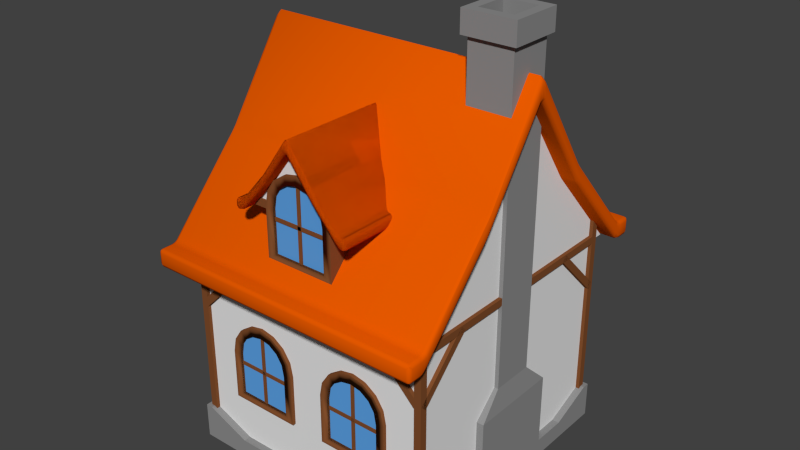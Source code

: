 # Source: cottage.blend  (saved by Blender 2.76.0; exported with 4.5.12 LTS)
import bpy
from mathutils import Matrix  # noqa: F401  (used for matrix-valued properties, if any)

bpy.ops.wm.read_factory_settings(use_empty=True)
scene = bpy.context.scene
scene.name = 'Scene'

# ---- collections
col_collection_1 = bpy.data.collections.new('Collection 1'); scene.collection.children.link(col_collection_1)

# ---- materials (node trees are filled in below, after node groups)
mat_wood = bpy.data.materials.new('Wood')
mat_wood.alpha_threshold = 0.0
mat_wood.use_transparent_shadow = False
mat_wood.diffuse_color = (0.214, 0.07464, 0.02496, 1.0)
mat_wood.roughness = 0.5
mat_glass = bpy.data.materials.new('Glass')
mat_glass.alpha_threshold = 0.0
mat_glass.use_transparent_shadow = False
mat_glass.diffuse_color = (0.1098, 0.3684, 0.8, 1.0)
mat_glass.roughness = 0.5
mat_stone2 = bpy.data.materials.new('Stone2')
mat_stone2.alpha_threshold = 0.0
mat_stone2.use_transparent_shadow = False
mat_stone2.roughness = 0.5
mat_roof = bpy.data.materials.new('Roof')
mat_roof.alpha_threshold = 0.0
mat_roof.use_transparent_shadow = False
mat_roof.diffuse_color = (0.8, 0.1007, 0.0, 1.0)
mat_roof.roughness = 0.5
mat_roof.line_color = (0.0, 0.0, 0.0, 1.0)
mat_stone1 = bpy.data.materials.new('Stone1')
mat_stone1.alpha_threshold = 0.0
mat_stone1.use_transparent_shadow = False
mat_stone1.diffuse_color = (0.2668, 0.2668, 0.2668, 1.0)
mat_stone1.roughness = 0.5

# ---- node groups
ng_auto_smooth = bpy.data.node_groups.new('Auto Smooth', 'GeometryNodeTree')
_s = ng_auto_smooth.interface.new_socket(name='Geometry', in_out='OUTPUT', socket_type='NodeSocketGeometry')
_s = ng_auto_smooth.interface.new_socket(name='Geometry', in_out='INPUT', socket_type='NodeSocketGeometry')
_s = ng_auto_smooth.interface.new_socket(name='Angle', in_out='INPUT', socket_type='NodeSocketFloat')
_s.subtype = 'ANGLE'
_s.min_value = 0.0
_s.max_value = 3.142
ng_auto_smooth.is_modifier = True
_N = ng_auto_smooth.nodes; _L = ng_auto_smooth.links
n0 = _N.new('NodeGroupOutput'); n0.name = 'Group Output'; n0.location = (480, -100)
n1 = _N.new('NodeGroupInput'); n1.name = 'Group Input'; n1.location = (-420, -300)
n2 = _N.new('NodeGroupInput'); n2.name = 'Group Input.001'; n2.location = (-60, -100)
n3 = _N.new('GeometryNodeSetShadeSmooth'); n3.name = 'Set Shade Smooth'; n3.location = (120, -100)
n3.domain = 'EDGE'
n4 = _N.new('GeometryNodeSetShadeSmooth'); n4.name = 'Set Shade Smooth.001'; n4.location = (300, -100)
n5 = _N.new('GeometryNodeInputMeshEdgeAngle'); n5.name = 'Edge Angle'; n5.location = (-420, -220)
n6 = _N.new('GeometryNodeInputEdgeSmooth'); n6.name = 'Is Edge Smooth'; n6.location = (-60, -160)
n7 = _N.new('GeometryNodeInputShadeSmooth'); n7.name = 'Is Face Smooth'; n7.location = (-240, -340)
n8 = _N.new('FunctionNodeBooleanMath'); n8.name = 'Boolean Math'; n8.location = (-60, -220)
n9 = _N.new('FunctionNodeCompare'); n9.name = 'Compare'; n9.location = (-240, -180)
n9.operation = 'LESS_EQUAL'
_L.new(n5.outputs[0], n9.inputs[0])
_L.new(n4.outputs[0], n0.inputs[0])
_L.new(n1.outputs[1], n9.inputs[1])
_L.new(n9.outputs[0], n8.inputs[0])
_L.new(n7.outputs[0], n8.inputs[1])
_L.new(n2.outputs[0], n3.inputs[0])
_L.new(n6.outputs[0], n3.inputs[1])
_L.new(n3.outputs[0], n4.inputs[0])
_L.new(n8.outputs[0], n3.inputs[2])
n0.is_active_output = True

# ---- material node trees

# ---- world
world_world = bpy.data.worlds.new('World'); scene.world = world_world
world_world.color = (0.05088, 0.05088, 0.05088)
world_world.use_sun_shadow = False
world_world.sun_shadow_jitter_overblur = 0.0
world_world.cycles.sampling_method = 'MANUAL'
world_world.cycles.sample_map_resolution = 256

# ---- meshes
me_cube_020 = bpy.data.meshes.new('Cube.020')
me_cube_020.from_pydata([(-3.6, 1.5, 5.0), (-3.4, 1.5, 5.0), (-3.6, 1.5, 5.2), (-3.4, 1.5, 5.2), (-3.4, 0.9, 5.0), (-3.6, 0.9, 5.0), (-3.4, 0.9, 5.2), (-3.6, 0.9, 5.2)], [], [(0, 1, 4, 5), (5, 4, 6, 7), (3, 2, 7, 6), (1, 3, 6, 4), (2, 0, 5, 7), (0, 2, 3, 1)])
me_cube_020.materials.append(mat_wood)
me_cube_020.use_remesh_preserve_volume = False
me_cube_020.use_remesh_preserve_attributes = False
me_cube_020.use_mirror_vertex_groups = False
me_cube_020.update()
me_cylinder_001 = bpy.data.meshes.new('Cylinder.001')
me_cylinder_001.from_pydata([(1.0, -5.881e-08, -1.2), (1.0, -1.192e-07, 0.0), (0.9239, -0.3827, -1.2), (0.9239, -0.3827, 0.0), (0.7071, -0.7071, -1.2), (0.7071, -0.7071, 0.0), (0.3827, -0.9239, -1.2), (0.3827, -0.9239, 0.0), (1.51e-07, -1.0, -1.2), (1.51e-07, -1.0, 0.0), (-0.3827, -0.9239, -1.2), (-0.3827, -0.9239, 0.0), (-0.7071, -0.7071, -1.2), (-0.7071, -0.7071, 0.0), (-0.9239, -0.3827, -1.2), (-0.9239, -0.3827, 0.0), (-1.0, -3.175e-09, -1.2), (-1.0, -6.357e-08, 0.0), (-1.0, 1.4, 0.0), (-1.0, 1.4, -1.2), (1.0, 1.4, 0.0), (1.0, 1.4, -1.2), (0.7716, 0.0438, -1.2), (0.7716, 0.0438, -7.451e-09), (0.7114, -0.2832, -1.2), (0.7114, -0.2832, -7.451e-09), (0.5445, -0.533, -1.2), (0.5445, -0.533, -7.451e-09), (0.2947, -0.6999, -1.2), (0.2947, -0.6999, -7.451e-09), (1.627e-07, -0.7585, -1.2), (1.627e-07, -0.7585, -7.451e-09), (-0.2947, -0.6999, -1.2), (-0.2947, -0.6999, -7.451e-09), (-0.5445, -0.533, -1.2), (-0.5445, -0.533, -7.451e-09), (-0.7114, -0.2832, -1.2), (-0.7114, -0.2832, -7.451e-09), (-0.7716, 0.0438, -1.2), (-0.7716, 0.0438, -7.451e-09), (-0.77, 1.221, -7.451e-09), (-0.77, 1.221, -1.2), (0.77, 1.221, -7.451e-09), (0.77, 1.221, -1.2), (0.7716, 0.0438, -1.12), (0.7114, -0.2832, -1.12), (0.5445, -0.533, -1.12), (0.2947, -0.6999, -1.12), (1.584e-07, -0.7585, -1.12), (-0.2947, -0.6999, -1.12), (-0.5445, -0.533, -1.12), (-0.7114, -0.2832, -1.12), (-0.7716, 0.0438, -1.12), (0.77, 1.221, -1.12), (-0.77, 1.221, -1.12)], [], [(0, 1, 3, 2), (2, 3, 5, 4), (4, 5, 7, 6), (6, 7, 9, 8), (8, 9, 11, 10), (10, 11, 13, 12), (12, 13, 15, 14), (14, 15, 17, 16), (1, 0, 21, 20), (16, 17, 18, 19), (19, 18, 20, 21), (24, 25, 23, 22), (26, 27, 25, 24), (28, 29, 27, 26), (30, 31, 29, 28), (32, 33, 31, 30), (34, 35, 33, 32), (36, 37, 35, 34), (38, 39, 37, 36), (42, 43, 22, 23), (41, 40, 39, 38), (43, 42, 40, 41), (0, 2, 24, 22), (3, 1, 23, 25), (2, 4, 26, 24), (5, 3, 25, 27), (4, 6, 28, 26), (7, 5, 27, 29), (6, 8, 30, 28), (9, 7, 29, 31), (8, 10, 32, 30), (11, 9, 31, 33), (10, 12, 34, 32), (13, 11, 33, 35), (12, 14, 36, 34), (15, 13, 35, 37), (14, 16, 38, 36), (17, 15, 37, 39), (1, 20, 42, 23), (21, 0, 22, 43), (16, 19, 41, 38), (18, 17, 39, 40), (20, 18, 40, 42), (19, 21, 43, 41), (34, 36, 51, 50), (53, 44, 45, 46, 47, 48, 49, 50, 51, 52, 54), (43, 22, 44, 53), (32, 34, 50, 49), (30, 32, 49, 48), (38, 41, 54, 52), (28, 30, 48, 47), (26, 28, 47, 46), (24, 26, 46, 45), (22, 24, 45, 44), (41, 43, 53, 54), (36, 38, 52, 51)])
me_cylinder_001.polygons.foreach_set('use_smooth', [1, 1, 1, 1, 1, 1, 1, 1, 1, 1, 1, 1, 1, 1, 1, 1, 1, 1, 1, 1, 1, 1, 1, 1, 1, 1, 1, 1, 1, 1, 1, 1, 1, 1, 1, 1, 1, 1, 1, 1, 1, 1, 1, 1, 1, 0, 1, 1, 1, 1, 1, 1, 1, 1, 1, 1])
me_cylinder_001.polygons.foreach_set('material_index', [0, 0, 0, 0, 0, 0, 0, 0, 0, 0, 0, 0, 0, 0, 0, 0, 0, 0, 0, 0, 0, 0, 0, 0, 0, 0, 0, 0, 0, 0, 0, 0, 0, 0, 0, 0, 0, 0, 0, 0, 0, 0, 0, 0, 0, 1, 0, 0, 0, 0, 0, 0, 0, 0, 0, 0])
_uv = me_cylinder_001.uv_layers.new(name='UVMap')
_uv.uv.foreach_set('vector', [0.4824, 0.3914, 0.495, 0.4583, 0.4596, 0.4703, 0.4622, 0.4049, 0.4622, 0.4049, 0.4596, 0.4703, 0.4213, 0.4766, 0.4426, 0.4112, 0.4426, 0.4112, 0.4213, 0.4766, 0.3814, 0.4769, 0.4255, 0.4132, 0.4255, 0.4132, 0.3814, 0.4769, 0.3375, 0.4731, 0.4131, 0.4121, 0.4131, 0.4121, 0.3375, 0.4731, 0.337, 0.4416, 0.4088, 0.4094, 0.4088, 0.4094, 0.337, 0.4416, 0.337, 0.4108, 0.4084, 0.401, 0.4084, 0.401, 0.337, 0.4108, 0.3418, 0.3797, 0.4126, 0.3905, 0.4126, 0.3905, 0.3418, 0.3797, 0.3524, 0.35, 0.4217, 0.3804, 0.495, 0.4583, 0.4824, 0.3914, 0.5123, 0.375, 0.528, 0.3706, 0.4217, 0.3804, 0.3524, 0.35, 0.4581, 0.3206, 0.4539, 0.3575, 0.4539, 0.3575, 0.4581, 0.3206, 0.528, 0.3706, 0.5123, 0.375, 0.5045, 0.7353, 0.4652, 0.4937, 0.5106, 0.4703, 0.599, 0.6943, 0.4081, 0.754, 0.4203, 0.5011, 0.4652, 0.4937, 0.5045, 0.7353, 0.3038, 0.7477, 0.3761, 0.4977, 0.4203, 0.5011, 0.4081, 0.754, 0.2003, 0.7114, 0.3368, 0.4829, 0.3761, 0.4977, 0.3038, 0.7477, 0.1084, 0.6415, 0.3192, 0.4499, 0.3368, 0.4829, 0.2003, 0.7114, 0.03913, 0.5431, 0.3139, 0.4131, 0.3192, 0.4499, 0.1084, 0.6415, 0.0001049, 0.4253, 0.3189, 0.3757, 0.3139, 0.4131, 0.03913, 0.5431, 0.0001049, 0.2806, 0.3382, 0.3391, 0.3189, 0.3757, 0.0001049, 0.4253, 0.541, 0.3722, 0.8112, 0.3019, 0.599, 0.6943, 0.5106, 0.4703, 0.3855, 0.0001049, 0.4586, 0.3134, 0.3382, 0.3391, 0.0001049, 0.2806, 0.8112, 0.3019, 0.541, 0.3722, 0.4586, 0.3134, 0.3855, 0.0001049, 0.4824, 0.3914, 0.4622, 0.4049, 0.4593, 0.3978, 0.4726, 0.392, 0.4596, 0.4703, 0.495, 0.4583, 0.5106, 0.4703, 0.4652, 0.4937, 0.4622, 0.4049, 0.4426, 0.4112, 0.4429, 0.4023, 0.4593, 0.3978, 0.4213, 0.4766, 0.4596, 0.4703, 0.4652, 0.4937, 0.4203, 0.5011, 0.4426, 0.4112, 0.4255, 0.4132, 0.4282, 0.4053, 0.4429, 0.4023, 0.3814, 0.4769, 0.4213, 0.4766, 0.4203, 0.5011, 0.3761, 0.4977, 0.4255, 0.4132, 0.4131, 0.4121, 0.4186, 0.4068, 0.4282, 0.4053, 0.3375, 0.4731, 0.3814, 0.4769, 0.3761, 0.4977, 0.3368, 0.4829, 0.4131, 0.4121, 0.4088, 0.4094, 0.4149, 0.4053, 0.4186, 0.4068, 0.337, 0.4416, 0.3375, 0.4731, 0.3368, 0.4829, 0.3192, 0.4499, 0.4088, 0.4094, 0.4084, 0.401, 0.4156, 0.3998, 0.4149, 0.4053, 0.337, 0.4108, 0.337, 0.4416, 0.3192, 0.4499, 0.3139, 0.4131, 0.4084, 0.401, 0.4126, 0.3905, 0.4203, 0.3919, 0.4156, 0.3998, 0.3418, 0.3797, 0.337, 0.4108, 0.3139, 0.4131, 0.3189, 0.3757, 0.4126, 0.3905, 0.4217, 0.3804, 0.4292, 0.3822, 0.4203, 0.3919, 0.3524, 0.35, 0.3418, 0.3797, 0.3189, 0.3757, 0.3382, 0.3391, 0.495, 0.4583, 0.528, 0.3706, 0.541, 0.3722, 0.5106, 0.4703, 0.5123, 0.375, 0.4824, 0.3914, 0.4726, 0.392, 0.4976, 0.3734, 0.4217, 0.3804, 0.4539, 0.3575, 0.4533, 0.3609, 0.4292, 0.3822, 0.4581, 0.3206, 0.3524, 0.35, 0.3382, 0.3391, 0.4586, 0.3134, 0.528, 0.3706, 0.4581, 0.3206, 0.4586, 0.3134, 0.541, 0.3722, 0.4539, 0.3575, 0.5123, 0.375, 0.4976, 0.3734, 0.4533, 0.3609, 0.05607, 0.7712, 0.1026, 0.7542, 0.1048, 0.7668, 0.06315, 0.7822, 0.2642, 0.9813, 0.1102, 0.9861, 0.06292, 0.9676, 0.0304, 0.9375, 0.01277, 0.8973, 0.01292, 0.8533, 0.03067, 0.8127, 0.06315, 0.7822, 0.1048, 0.7668, 0.1526, 0.7685, 0.2804, 0.8326, 0.2741, 0.9914, 0.108, 0.9999, 0.1102, 0.9861, 0.2642, 0.9813, 0.01981, 0.8054, 0.05607, 0.7712, 0.06315, 0.7822, 0.03067, 0.8127, 0.0001049, 0.8509, 0.01981, 0.8054, 0.03067, 0.8127, 0.01292, 0.8533, 0.155, 0.7572, 0.2898, 0.8266, 0.2804, 0.8326, 0.1526, 0.7685, 0.0001049, 0.9002, 0.0001049, 0.8509, 0.01292, 0.8533, 0.01277, 0.8973, 0.01996, 0.9453, 0.0001049, 0.9002, 0.01277, 0.8973, 0.0304, 0.9375, 0.05609, 0.9787, 0.01996, 0.9453, 0.0304, 0.9375, 0.06292, 0.9676, 0.108, 0.9999, 0.05609, 0.9787, 0.06292, 0.9676, 0.1102, 0.9861, 0.2898, 0.8266, 0.2741, 0.9914, 0.2642, 0.9813, 0.2804, 0.8326, 0.1026, 0.7542, 0.155, 0.7572, 0.1526, 0.7685, 0.1048, 0.7668])
me_cylinder_001.materials.append(mat_wood)
me_cylinder_001.materials.append(mat_glass)
me_cylinder_001.use_remesh_preserve_volume = False
me_cylinder_001.use_remesh_preserve_attributes = False
me_cylinder_001.use_mirror_vertex_groups = False
me_cylinder_001.auto_texspace = False
me_cylinder_001.update()
me_cube_019 = bpy.data.meshes.new('Cube.019')
me_cube_019.from_pydata([(-1.5, -1.1, -0.8), (0.0, -1.1, 1.0), (-1.5, 0.9, -0.8), (0.0, 0.9, 1.0), (1.5, -1.1, -0.8), (1.5, 0.9, -0.8), (-1.5, -1.1, -0.8), (-1.5, 0.9, -0.8), (1.5, -1.1, -0.8), (1.5, 0.9, -0.8)], [], [(1, 3, 2, 0), (3, 1, 4, 5), (2, 5, 9, 7), (3, 5, 2), (1, 0, 4), (6, 7, 9, 8), (4, 0, 6, 8), (5, 4, 8, 9), (0, 2, 7, 6)])
_uv = me_cube_019.uv_layers.new(name='UVMap')
_uv.uv.foreach_set('vector', [0.0, 0.5615, 0.3172, 0.5615, 0.3172, 1.0, 5.672e-08, 1.0, 0.6828, 1.45e-07, 1.0, 0.0, 1.0, 0.4385, 0.6828, 0.4385, 0.0, 0.0, 0.0, 0.0, 0.0, 0.0, 0.0, 0.0, 0.6828, 0.4385, 0.3172, 0.3594, 0.6828, 0.0, 0.6828, 0.4385, 0.6828, 0.8771, 0.3172, 0.5176, 0.3172, 0.5615, 7.563e-08, 0.5615, 0.0, 4.462e-08, 0.3172, 0.0, 0.0, 0.0, 0.0, 0.0, 0.0, 0.0, 0.0, 0.0, 0.0, 0.0, 0.0, 0.0, 0.0, 0.0, 0.0, 0.0, 0.0, 0.0, 0.0, 0.0, 0.0, 0.0, 0.0, 0.0])
me_cube_019.materials.append(mat_stone2)
me_cube_019.use_remesh_preserve_volume = False
me_cube_019.use_remesh_preserve_attributes = False
me_cube_019.use_mirror_vertex_groups = False
me_cube_019.update()
me_cube_018 = bpy.data.meshes.new('Cube.018')
me_cube_018.from_pydata([(3.4, 2.164, 5.178), (3.4, 3.578, 3.764), (3.4, 2.022, 5.036), (3.4, 3.436, 3.622), (3.6, 2.164, 5.178), (3.6, 3.578, 3.764), (3.6, 2.022, 5.036), (3.6, 3.436, 3.622)], [], [(1, 3, 2, 0), (3, 7, 6, 2), (7, 5, 4, 6), (5, 1, 0, 4), (0, 2, 6, 4), (5, 7, 3, 1)])
_uv = me_cube_018.uv_layers.new(name='UVMap')
_uv.uv.foreach_set('vector', [0.2, 1.0, 0.0, 1.0, 0.0, 1.192e-07, 0.2, 0.0, 0.8, 1.0, 0.6, 1.0, 0.6, 0.0, 0.8, 0.0, 0.2, 1.192e-07, 0.4, 0.0, 0.4, 1.0, 0.2, 1.0, 0.4, 2.98e-08, 0.6, 0.0, 0.6, 1.0, 0.4, 1.0, 1.0, 0.0, 1.0, 0.1, 0.8, 0.1, 0.8, 0.0, 1.0, 0.1, 1.0, 0.2, 0.8, 0.2, 0.8, 0.1])
me_cube_018.materials.append(mat_wood)
me_cube_018.use_remesh_preserve_volume = False
me_cube_018.use_remesh_preserve_attributes = False
me_cube_018.use_mirror_vertex_groups = False
me_cube_018.auto_texspace = False
me_cube_018.update()
me_cube_016 = bpy.data.meshes.new('Cube.016')
me_cube_016.from_pydata([(-0.9, -3.65, -0.05), (-0.9, -3.65, 0.05), (-0.9, -3.6, -0.05), (-0.9, -3.6, 0.05), (0.9, -3.65, -0.05), (0.9, -3.65, 0.05), (0.9, -3.6, -0.05), (0.9, -3.6, 0.05)], [], [(1, 3, 2, 0), (3, 7, 6, 2), (7, 5, 4, 6), (5, 1, 0, 4), (0, 2, 6, 4), (5, 7, 3, 1)])
me_cube_016.materials.append(mat_wood)
me_cube_016.use_remesh_preserve_volume = False
me_cube_016.use_remesh_preserve_attributes = False
me_cube_016.use_mirror_vertex_groups = False
me_cube_016.update()
me_cube_017 = bpy.data.meshes.new('Cube.017')
me_cube_017.from_pydata([(-1.3, -3.65, -0.05), (-1.3, -3.65, 0.05), (-1.3, -3.6, -0.05), (-1.3, -3.6, 0.05), (0.9, -3.65, -0.05), (0.9, -3.65, 0.05), (0.9, -3.6, -0.05), (0.9, -3.6, 0.05)], [], [(1, 3, 2, 0), (3, 7, 6, 2), (7, 5, 4, 6), (5, 1, 0, 4), (0, 2, 6, 4), (5, 7, 3, 1)])
me_cube_017.materials.append(mat_wood)
me_cube_017.use_remesh_preserve_volume = False
me_cube_017.use_remesh_preserve_attributes = False
me_cube_017.use_mirror_vertex_groups = False
me_cube_017.update()
me_cube_015 = bpy.data.meshes.new('Cube.015')
me_cube_015.from_pydata([(-3.6, 3.4, -0.5), (-3.6, 3.4, 5.0), (-3.6, 3.6, -0.5), (-3.6, 3.6, 5.0), (-3.4, 3.4, -0.5), (-3.4, 3.4, 5.0), (-3.4, 3.6, -0.5), (-3.4, 3.6, 5.0), (-3.6, 3.4, 5.2), (-3.6, 3.6, 5.2), (-3.4, 3.6, 5.2), (-3.4, 3.4, 5.2), (-3.4, -1.192e-07, 5.0), (-3.6, -1.192e-07, 5.0), (-3.4, -1.192e-07, 5.2), (-3.6, -1.192e-07, 5.2), (-3.6, 3.4, 5.8), (-3.6, 3.6, 5.8), (-3.4, 3.6, 5.8), (-3.4, 3.4, 5.8)], [], [(1, 3, 2, 0), (3, 7, 6, 2), (7, 5, 4, 6), (5, 1, 0, 4), (0, 2, 6, 4), (3, 1, 8, 9), (9, 8, 16, 17), (1, 5, 12, 13), (7, 3, 9, 10), (5, 7, 10, 11), (13, 12, 14, 15), (11, 8, 15, 14), (5, 11, 14, 12), (8, 1, 13, 15), (19, 18, 17, 16), (8, 11, 19, 16), (10, 9, 17, 18), (11, 10, 18, 19)])
_uv = me_cube_015.uv_layers.new(name='UVMap')
_uv.uv.foreach_set('vector', [0.02564, 0.7971, 6.113e-08, 0.7971, 0.0, 0.0, 0.02564, 0.0, 0.9487, 0.7971, 0.9231, 0.7971, 0.9231, 0.0, 0.9487, 0.0, 0.9231, 0.7971, 0.8974, 0.7971, 0.8974, 8.638e-09, 0.9231, 0.0, 0.9487, 0.0, 0.9744, 0.0, 0.9744, 0.7971, 0.9487, 0.7971, 0.05128, 0.942, 0.05128, 0.913, 0.07692, 0.913, 0.07692, 0.942, 6.113e-08, 0.7971, 0.02564, 0.7971, 0.02564, 0.8261, 6.113e-08, 0.8261, 6.113e-08, 0.8261, 0.02564, 0.8261, 0.02564, 0.913, 6.113e-08, 0.913, 1.0, 0.4928, 0.9744, 0.4928, 0.9744, 0.0, 1.0, 4.377e-09, 0.9231, 0.7971, 0.9487, 0.7971, 0.9487, 0.8261, 0.9231, 0.8261, 0.8974, 0.7971, 0.9231, 0.7971, 0.9231, 0.8261, 0.8974, 0.8261, 0.05128, 0.942, 0.02564, 0.942, 0.02564, 0.913, 0.05128, 0.913, 1.0, 0.9855, 0.9744, 0.9855, 0.9744, 0.4928, 1.0, 0.4928, 0.8974, 0.7971, 0.8974, 0.8261, 0.4615, 0.8261, 0.4615, 0.7971, 0.02564, 0.8261, 0.02564, 0.7971, 0.4615, 0.7971, 0.4615, 0.8261, 0.1026, 0.913, 0.1026, 0.942, 0.07692, 0.942, 0.07692, 0.913, 0.02564, 1.0, 0.0, 1.0, 0.0, 0.913, 0.02564, 0.913, 0.9231, 0.8261, 0.9487, 0.8261, 0.9487, 0.913, 0.9231, 0.913, 0.8974, 0.8261, 0.9231, 0.8261, 0.9231, 0.913, 0.8974, 0.913])
me_cube_015.materials.append(mat_wood)
me_cube_015.use_remesh_preserve_volume = False
me_cube_015.use_remesh_preserve_attributes = False
me_cube_015.use_mirror_vertex_groups = False
me_cube_015.update()
me_cube_012 = bpy.data.meshes.new('Cube.012')
me_cube_012.from_pydata([(-0.9, -3.65, -0.05), (-0.9, -3.65, 0.05), (-0.9, -3.6, -0.05), (-0.9, -3.6, 0.05), (0.9, -3.65, -0.05), (0.9, -3.65, 0.05), (0.9, -3.6, -0.05), (0.9, -3.6, 0.05)], [], [(1, 3, 2, 0), (3, 7, 6, 2), (7, 5, 4, 6), (5, 1, 0, 4), (0, 2, 6, 4), (5, 7, 3, 1)])
me_cube_012.materials.append(mat_wood)
me_cube_012.use_remesh_preserve_volume = False
me_cube_012.use_remesh_preserve_attributes = False
me_cube_012.use_mirror_vertex_groups = False
me_cube_012.update()
me_cube_011 = bpy.data.meshes.new('Cube.011')
me_cube_011.from_pydata([(-0.9, -3.65, -0.05), (-0.9, -3.65, 0.05), (-0.9, -3.6, -0.05), (-0.9, -3.6, 0.05), (0.9, -3.65, -0.05), (0.9, -3.65, 0.05), (0.9, -3.6, -0.05), (0.9, -3.6, 0.05)], [], [(1, 3, 2, 0), (3, 7, 6, 2), (7, 5, 4, 6), (5, 1, 0, 4), (0, 2, 6, 4), (5, 7, 3, 1)])
me_cube_011.materials.append(mat_wood)
me_cube_011.use_remesh_preserve_volume = False
me_cube_011.use_remesh_preserve_attributes = False
me_cube_011.use_mirror_vertex_groups = False
me_cube_011.update()
me_cylinder_006 = bpy.data.meshes.new('Cylinder.006')
me_cylinder_006.from_pydata([(-6.04e-08, 1.0, -0.2), (0.0, 1.0, 1.0), (0.3827, 0.9239, -0.2), (0.3827, 0.9239, 1.0), (0.7071, 0.7071, -0.2), (0.7071, 0.7071, 1.0), (0.9239, 0.3827, -0.2), (0.9239, 0.3827, 1.0), (1.0, -1.041e-07, -0.2), (1.0, -4.371e-08, 1.0), (0.9239, -0.3827, -0.2), (0.9239, -0.3827, 1.0), (0.7071, -0.7071, -0.2), (0.7071, -0.7071, 1.0), (0.3827, -0.9239, -0.2), (0.3827, -0.9239, 1.0), (9.06e-08, -1.0, -0.2), (1.51e-07, -1.0, 1.0), (-0.3827, -0.9239, -0.2), (-0.3827, -0.9239, 1.0), (-0.7071, -0.7071, -0.2), (-0.7071, -0.7071, 1.0), (-0.9239, -0.3827, -0.2), (-0.9239, -0.3827, 1.0), (-1.0, -4.847e-08, -0.2), (-1.0, 1.192e-08, 1.0), (-0.9239, 0.3827, -0.2), (-0.9239, 0.3827, 1.0), (-0.7071, 0.7071, -0.2), (-0.7071, 0.7071, 1.0), (-0.3827, 0.9239, -0.2), (-0.3827, 0.9239, 1.0), (0.2863, 0.6912, 1.0), (1.041e-08, 0.7482, 1.0), (0.5291, 0.5291, 1.0), (0.6912, 0.2863, 1.0), (0.7482, -3.095e-08, 1.0), (0.6912, -0.2863, 1.0), (0.5291, -0.5291, 1.0), (0.2863, -0.6912, 1.0), (1.234e-07, -0.7482, 1.0), (-0.2863, -0.6912, 1.0), (-0.5291, -0.5291, 1.0), (-0.6912, -0.2863, 1.0), (-0.7482, 1.068e-08, 1.0), (-0.6912, 0.2863, 1.0), (-0.5291, 0.5291, 1.0), (-0.2863, 0.6912, 1.0), (0.2863, 0.6912, 0.92), (4.831e-09, 0.7482, 0.92), (0.5291, 0.5291, 0.92), (0.6912, 0.2863, 0.92), (0.7482, -4.001e-08, 0.92), (0.6912, -0.2863, 0.92), (0.5291, -0.5291, 0.92), (0.2863, -0.6912, 0.92), (1.178e-07, -0.7482, 0.92), (-0.2863, -0.6912, 0.92), (-0.5291, -0.5291, 0.92), (-0.6912, -0.2863, 0.92), (-0.7482, 1.616e-09, 0.92), (-0.6912, 0.2863, 0.92), (-0.5291, 0.5291, 0.92), (-0.2863, 0.6912, 0.92)], [], [(0, 1, 3, 2), (2, 3, 5, 4), (4, 5, 7, 6), (6, 7, 9, 8), (8, 9, 11, 10), (10, 11, 13, 12), (12, 13, 15, 14), (14, 15, 17, 16), (16, 17, 19, 18), (18, 19, 21, 20), (20, 21, 23, 22), (22, 23, 25, 24), (24, 25, 27, 26), (26, 27, 29, 28), (13, 11, 37, 38), (30, 31, 1, 0), (28, 29, 31, 30), (0, 2, 4, 6, 8, 10, 12, 14, 16, 18, 20, 22, 24, 26, 28, 30), (41, 40, 56, 57), (23, 21, 42, 43), (1, 31, 47, 33), (9, 7, 35, 36), (19, 17, 40, 41), (29, 27, 45, 46), (5, 3, 32, 34), (15, 13, 38, 39), (25, 23, 43, 44), (11, 9, 36, 37), (21, 19, 41, 42), (31, 29, 46, 47), (7, 5, 34, 35), (17, 15, 39, 40), (3, 1, 33, 32), (27, 25, 44, 45), (48, 49, 63, 62, 61, 60, 59, 58, 57, 56, 55, 54, 53, 52, 51, 50), (34, 32, 48, 50), (42, 41, 57, 58), (35, 34, 50, 51), (43, 42, 58, 59), (36, 35, 51, 52), (44, 43, 59, 60), (37, 36, 52, 53), (45, 44, 60, 61), (38, 37, 53, 54), (46, 45, 61, 62), (39, 38, 54, 55), (47, 46, 62, 63), (40, 39, 55, 56), (32, 33, 49, 48), (33, 47, 63, 49)])
me_cylinder_006.polygons.foreach_set('use_smooth', [True] * 50)
me_cylinder_006.polygons.foreach_set('material_index', [0, 0, 0, 0, 0, 0, 0, 0, 0, 0, 0, 0, 0, 0, 0, 0, 0, 0, 0, 0, 0, 0, 0, 0, 0, 0, 0, 0, 0, 0, 0, 0, 0, 0, 1, 0, 0, 0, 0, 0, 0, 0, 0, 0, 0, 0, 0, 0, 0, 0])
_uv = me_cylinder_006.uv_layers.new(name='UVMap')
_uv.uv.foreach_set('vector', [0.6623, 0.7832, 0.3644, 0.7832, 0.3644, 0.7071, 0.6623, 0.7071, 0.9603, 0.7071, 0.6623, 0.7071, 0.6623, 0.6488, 0.9603, 0.6488, 0.9603, 0.6488, 0.6623, 0.6488, 0.6623, 0.5727, 0.9603, 0.5727, 0.9603, 0.5727, 0.6623, 0.5727, 0.6623, 0.4903, 0.9603, 0.4903, 0.9603, 0.4903, 0.6623, 0.4903, 0.6623, 0.4142, 0.9603, 0.4142, 0.9603, 1.0, 0.6623, 1.0, 0.6623, 0.9239, 0.9603, 0.9239, 0.9603, 0.9239, 0.6623, 0.9239, 0.6623, 0.8415, 0.9603, 0.8415, 0.9603, 0.8415, 0.6623, 0.8415, 0.6623, 0.7654, 0.9603, 0.7654, 0.9603, 0.7654, 0.6623, 0.7654, 0.6623, 0.7071, 0.9603, 0.7071, 0.3644, 0.4142, 0.6623, 0.4142, 0.6623, 0.4725, 0.3644, 0.4725, 0.3644, 0.4725, 0.6623, 0.4725, 0.6623, 0.5486, 0.3644, 0.5486, 0.3644, 0.5486, 0.6623, 0.5486, 0.6623, 0.631, 0.3644, 0.631, 0.3644, 0.631, 0.6623, 0.631, 0.6623, 0.7071, 0.3644, 0.7071, 0.6623, 1.0, 0.3644, 1.0, 0.3644, 0.9417, 0.6623, 0.9417, 0.5926, 0.3827, 0.5241, 0.3244, 0.5761, 0.2949, 0.6273, 0.3385, 0.6623, 0.8656, 0.3644, 0.8656, 0.3644, 0.7832, 0.6623, 0.7832, 0.6623, 0.9417, 0.3644, 0.9417, 0.3644, 0.8656, 0.6623, 0.8656, 0.292, 0.4142, 0.1951, 0.4142, 0.1056, 0.3827, 0.03707, 0.3244, 1.48e-08, 0.2483, 0.0, 0.1659, 0.03707, 0.08979, 0.1056, 0.03153, 0.1951, 3.776e-08, 0.292, 0.0, 0.3815, 0.03153, 0.45, 0.08979, 0.487, 0.1659, 0.487, 0.2483, 0.45, 0.3244, 0.3815, 0.3827, 0.9801, 0.5898, 0.9801, 0.5328, 1.0, 0.5328, 1.0, 0.5898, 0.9741, 0.2483, 0.937, 0.3244, 0.885, 0.2949, 0.9127, 0.2379, 0.6821, 2.517e-08, 0.779, 0.0, 0.7668, 0.05215, 0.6943, 0.05215, 0.487, 0.2483, 0.487, 0.1659, 0.5483, 0.1763, 0.5483, 0.2379, 0.8685, 0.3827, 0.779, 0.4142, 0.7668, 0.3621, 0.8337, 0.3385, 0.8685, 0.03153, 0.937, 0.08979, 0.885, 0.1193, 0.8337, 0.07574, 0.5241, 0.08979, 0.5926, 0.03153, 0.6273, 0.07574, 0.5761, 0.1193, 0.6821, 0.4142, 0.5926, 0.3827, 0.6273, 0.3385, 0.6943, 0.3621, 0.9741, 0.1659, 0.9741, 0.2483, 0.9127, 0.2379, 0.9127, 0.1763, 0.5241, 0.3244, 0.487, 0.2483, 0.5483, 0.2379, 0.5761, 0.2949, 0.937, 0.3244, 0.8685, 0.3827, 0.8337, 0.3385, 0.885, 0.2949, 0.779, 0.0, 0.8685, 0.03153, 0.8337, 0.07574, 0.7668, 0.05215, 0.487, 0.1659, 0.5241, 0.08979, 0.5761, 0.1193, 0.5483, 0.1763, 0.779, 0.4142, 0.6821, 0.4142, 0.6943, 0.3621, 0.7668, 0.3621, 0.5926, 0.03153, 0.6821, 2.517e-08, 0.6943, 0.05215, 0.6273, 0.07574, 0.937, 0.08979, 0.9741, 0.1659, 0.9127, 0.1763, 0.885, 0.1193, 0.2854, 0.4378, 0.3367, 0.4814, 0.3644, 0.5383, 0.3644, 0.6, 0.3367, 0.6569, 0.2854, 0.7005, 0.2184, 0.7241, 0.146, 0.7241, 0.07899, 0.7005, 0.02774, 0.6569, 2.96e-08, 0.6, 0.0, 0.5383, 0.02774, 0.4814, 0.07899, 0.4378, 0.146, 0.4142, 0.2184, 0.4142, 0.9603, 0.4578, 0.9603, 0.4142, 0.9801, 0.4142, 0.9801, 0.4578, 0.9801, 0.6334, 0.9801, 0.5898, 1.0, 0.5898, 1.0, 0.6334, 0.9603, 0.5148, 0.9603, 0.4578, 0.9801, 0.4578, 0.9801, 0.5148, 0.9741, 0.2761, 0.9741, 0.2191, 0.9939, 0.2191, 0.9939, 0.2761, 0.9603, 0.5764, 0.9603, 0.5148, 0.9801, 0.5148, 0.9801, 0.5764, 0.9741, 0.3377, 0.9741, 0.2761, 0.9939, 0.2761, 0.9939, 0.3377, 0.9603, 0.6334, 0.9603, 0.5764, 0.9801, 0.5764, 0.9801, 0.6334, 0.9741, 0.3947, 0.9741, 0.3377, 0.9939, 0.3377, 0.9939, 0.3947, 0.9603, 0.6769, 0.9603, 0.6334, 0.9801, 0.6334, 0.9801, 0.6769, 0.9741, 0.05695, 0.9741, 0.0, 0.9939, 0.0, 0.9939, 0.05695, 0.9801, 0.4712, 0.9801, 0.4142, 1.0, 0.4142, 1.0, 0.4712, 0.9741, 0.1186, 0.9741, 0.05695, 0.9939, 0.05695, 0.9939, 0.1186, 0.9801, 0.5328, 0.9801, 0.4712, 1.0, 0.4712, 1.0, 0.5328, 0.9741, 0.2191, 0.9741, 0.1756, 0.9939, 0.1756, 0.9939, 0.2191, 0.9741, 0.1756, 0.9741, 0.1186, 0.9939, 0.1186, 0.9939, 0.1756])
me_cylinder_006.materials.append(mat_wood)
me_cylinder_006.materials.append(mat_glass)
me_cylinder_006.use_remesh_preserve_volume = False
me_cylinder_006.use_remesh_preserve_attributes = False
me_cylinder_006.use_mirror_vertex_groups = False
me_cylinder_006.update()
me_cylinder_004 = bpy.data.meshes.new('Cylinder.004')
me_cylinder_004.from_pydata([(1.0, -5.881e-08, -1.2), (1.0, -1.192e-07, 0.0), (0.9239, -0.3827, -1.2), (0.9239, -0.3827, 0.0), (0.7071, -0.7071, -1.2), (0.7071, -0.7071, 0.0), (0.3827, -0.9239, -1.2), (0.3827, -0.9239, 0.0), (1.51e-07, -1.0, -1.2), (1.51e-07, -1.0, 0.0), (-0.3827, -0.9239, -1.2), (-0.3827, -0.9239, 0.0), (-0.7071, -0.7071, -1.2), (-0.7071, -0.7071, 0.0), (-0.9239, -0.3827, -1.2), (-0.9239, -0.3827, 0.0), (-1.0, -3.175e-09, -1.2), (-1.0, -6.357e-08, 0.0), (-1.0, 2.7, -9.815e-08), (-1.0, 2.7, -1.2), (1.0, 2.7, -9.815e-08), (1.0, 2.7, -1.2), (0.7716, 0.0438, -1.2), (0.7716, 0.0438, -7.451e-09), (0.7114, -0.2832, -1.2), (0.7114, -0.2832, -7.451e-09), (0.5445, -0.533, -1.2), (0.5445, -0.533, -7.451e-09), (0.2947, -0.6999, -1.2), (0.2947, -0.6999, -7.451e-09), (1.627e-07, -0.7585, -1.2), (1.627e-07, -0.7585, -7.451e-09), (-0.2947, -0.6999, -1.2), (-0.2947, -0.6999, -7.451e-09), (-0.5445, -0.533, -1.2), (-0.5445, -0.533, -7.451e-09), (-0.7114, -0.2832, -1.2), (-0.7114, -0.2832, -7.451e-09), (-0.7716, 0.0438, -1.2), (-0.7716, 0.0438, -7.451e-09), (-0.77, 2.521, -1.056e-07), (-0.77, 2.521, -1.2), (0.77, 2.521, -1.056e-07), (0.77, 2.521, -1.2), (0.7716, 0.0438, -1.133), (0.7114, -0.2832, -1.133), (0.5445, -0.533, -1.133), (0.2947, -0.6999, -1.133), (1.627e-07, -0.7585, -1.133), (-0.2947, -0.6999, -1.133), (-0.5445, -0.533, -1.133), (-0.7114, -0.2832, -1.133), (-0.7716, 0.0438, -1.133), (-0.77, 2.521, -1.133), (0.77, 2.521, -1.133)], [], [(0, 1, 3, 2), (2, 3, 5, 4), (4, 5, 7, 6), (6, 7, 9, 8), (8, 9, 11, 10), (10, 11, 13, 12), (12, 13, 15, 14), (14, 15, 17, 16), (1, 0, 21, 20), (16, 17, 18, 19), (19, 18, 20, 21), (24, 25, 23, 22), (26, 27, 25, 24), (28, 29, 27, 26), (30, 31, 29, 28), (32, 33, 31, 30), (34, 35, 33, 32), (36, 37, 35, 34), (38, 39, 37, 36), (42, 43, 22, 23), (41, 40, 39, 38), (43, 42, 40, 41), (0, 2, 24, 22), (3, 1, 23, 25), (2, 4, 26, 24), (5, 3, 25, 27), (4, 6, 28, 26), (7, 5, 27, 29), (6, 8, 30, 28), (9, 7, 29, 31), (8, 10, 32, 30), (11, 9, 31, 33), (10, 12, 34, 32), (13, 11, 33, 35), (12, 14, 36, 34), (15, 13, 35, 37), (14, 16, 38, 36), (17, 15, 37, 39), (1, 20, 42, 23), (21, 0, 22, 43), (16, 19, 41, 38), (18, 17, 39, 40), (20, 18, 40, 42), (19, 21, 43, 41), (44, 54, 53, 52, 51, 50, 49, 48, 47, 46, 45)])
me_cylinder_004.polygons.foreach_set('use_smooth', [True] * 45)
_uv = me_cylinder_004.uv_layers.new(name='UVMap')
_uv.uv.foreach_set('vector', [0.7711, 0.8667, 0.9491, 0.8667, 0.9491, 0.9222, 0.7711, 0.9222, 0.7711, 0.9222, 0.9491, 0.9222, 0.9491, 0.9693, 0.7711, 0.9693, 0.3559, 0.7594, 0.5339, 0.7594, 0.5339, 0.8064, 0.3559, 0.8064, 0.3559, 0.8064, 0.5339, 0.8064, 0.5339, 0.8619, 0.3559, 0.8619, 0.3559, 0.8619, 0.5339, 0.8619, 0.5339, 0.9174, 0.3559, 0.9174, 0.3559, 0.9174, 0.5339, 0.9174, 0.5339, 0.9644, 0.3559, 0.9644, 0.5932, 0.4754, 0.7711, 0.4754, 0.7711, 0.5225, 0.5932, 0.5225, 0.5932, 0.5225, 0.7711, 0.5225, 0.7711, 0.578, 0.5932, 0.578, 0.9491, 0.8667, 0.7711, 0.8667, 0.7711, 0.4754, 0.9491, 0.4754, 0.5932, 0.578, 0.7711, 0.578, 0.7711, 0.9693, 0.5932, 0.9693, 0.3559, 0.8261, 0.178, 0.8261, 0.178, 0.5362, 0.3559, 0.5362, 0.822, 0.03611, 1.0, 0.03611, 1.0, 0.08347, 0.822, 0.08347, 0.822, 0.0, 1.0, 0.0, 1.0, 0.03611, 0.822, 0.03611, 0.3024, 1.0, 0.3024, 0.8261, 0.3394, 0.8261, 0.3394, 1.0, 0.2587, 1.0, 0.2587, 0.8261, 0.3024, 0.8261, 0.3024, 1.0, 0.215, 1.0, 0.215, 0.8261, 0.2587, 0.8261, 0.2587, 1.0, 0.178, 1.0, 0.178, 0.8261, 0.215, 0.8261, 0.215, 1.0, 1.768e-08, 0.9427, 0.178, 0.9427, 0.178, 0.9788, 0.0, 0.9788, 1.768e-08, 0.8953, 0.178, 0.8953, 0.178, 0.9427, 1.768e-08, 0.9427, 1.0, 0.4426, 0.822, 0.4426, 0.822, 0.08347, 1.0, 0.08347, 3.536e-08, 0.5362, 0.178, 0.5362, 0.178, 0.8953, 1.768e-08, 0.8953, 0.3559, 0.5362, 0.5339, 0.5362, 0.5339, 0.7594, 0.3559, 0.7594, 0.2966, 0.1449, 0.3079, 0.08947, 0.3394, 0.1039, 0.3305, 0.1513, 0.2853, 0.08947, 0.2966, 0.1449, 0.2627, 0.1513, 0.2538, 0.1039, 0.3079, 0.08947, 0.34, 0.04245, 0.3641, 0.06768, 0.3394, 0.1039, 0.2532, 0.04245, 0.2853, 0.08947, 0.2538, 0.1039, 0.229, 0.06768, 0.34, 0.04245, 0.3881, 0.01103, 0.4012, 0.04349, 0.3641, 0.06768, 0.205, 0.01103, 0.2532, 0.04245, 0.229, 0.06768, 0.192, 0.04349, 0.3881, 0.01103, 0.4449, 0.0, 0.4449, 0.03499, 0.4012, 0.04349, 0.1483, 0.0, 0.205, 0.01103, 0.192, 0.04349, 0.1483, 0.03499, 0.4449, 0.0, 0.5016, 0.01103, 0.4886, 0.04349, 0.4449, 0.03499, 0.09155, 0.01103, 0.1483, 0.0, 0.1483, 0.03499, 0.1046, 0.04349, 0.5016, 0.01103, 0.5498, 0.04245, 0.5256, 0.06768, 0.4886, 0.04349, 0.04344, 0.04245, 0.09155, 0.01103, 0.1046, 0.04349, 0.06755, 0.06768, 0.5498, 0.04245, 0.5819, 0.08947, 0.5504, 0.1039, 0.5256, 0.06768, 0.01129, 0.08947, 0.04344, 0.04245, 0.06755, 0.06768, 0.0428, 0.1039, 0.5819, 0.08947, 0.5932, 0.1449, 0.5593, 0.1513, 0.5504, 0.1039, 0.0, 0.1449, 0.01129, 0.08947, 0.0428, 0.1039, 0.03387, 0.1513, 0.2966, 0.1449, 0.2966, 0.5362, 0.2625, 0.5104, 0.2627, 0.1513, 0.2966, 0.5362, 0.2966, 0.1449, 0.3305, 0.1513, 0.3307, 0.5104, 0.5932, 0.1449, 0.5932, 0.5362, 0.5591, 0.5104, 0.5593, 0.1513, 0.0, 0.5362, 0.0, 0.1449, 0.03387, 0.1513, 0.03411, 0.5104, 0.2966, 0.5362, 0.0, 0.5362, 0.03411, 0.5104, 0.2625, 0.5104, 0.5932, 0.5362, 0.2966, 0.5362, 0.3307, 0.5104, 0.5591, 0.5104, 0.822, 0.1163, 0.8218, 0.4754, 0.5934, 0.4754, 0.5932, 0.1163, 0.6021, 0.06889, 0.6269, 0.03268, 0.6639, 0.008493, 0.7076, 0.0, 0.7513, 0.008493, 0.7884, 0.03268, 0.8131, 0.06889])
me_cylinder_004.materials.append(mat_wood)
me_cylinder_004.use_remesh_preserve_volume = False
me_cylinder_004.use_remesh_preserve_attributes = False
me_cylinder_004.use_mirror_vertex_groups = False
me_cylinder_004.update()
me_cube_010 = bpy.data.meshes.new('Cube.010')
me_cube_010.from_pydata([(-0.9, -3.65, -0.05), (-0.9, -3.65, 0.05), (-0.9, -3.6, -0.05), (-0.9, -3.6, 0.05), (0.9, -3.65, -0.05), (0.9, -3.65, 0.05), (0.9, -3.6, -0.05), (0.9, -3.6, 0.05)], [], [(1, 3, 2, 0), (3, 7, 6, 2), (7, 5, 4, 6), (5, 1, 0, 4), (0, 2, 6, 4), (5, 7, 3, 1)])
me_cube_010.materials.append(mat_wood)
me_cube_010.use_remesh_preserve_volume = False
me_cube_010.use_remesh_preserve_attributes = False
me_cube_010.use_mirror_vertex_groups = False
me_cube_010.update()
me_cube_009 = bpy.data.meshes.new('Cube.009')
me_cube_009.from_pydata([(-1.3, -3.65, -0.05), (-1.3, -3.65, 0.05), (-1.3, -3.6, -0.05), (-1.3, -3.6, 0.05), (0.9, -3.65, -0.05), (0.9, -3.65, 0.05), (0.9, -3.6, -0.05), (0.9, -3.6, 0.05)], [], [(1, 3, 2, 0), (3, 7, 6, 2), (7, 5, 4, 6), (5, 1, 0, 4), (0, 2, 6, 4), (5, 7, 3, 1)])
me_cube_009.materials.append(mat_wood)
me_cube_009.use_remesh_preserve_volume = False
me_cube_009.use_remesh_preserve_attributes = False
me_cube_009.use_mirror_vertex_groups = False
me_cube_009.update()
me_cube_007 = bpy.data.meshes.new('Cube.007')
me_cube_007.from_pydata([(-0.9, -3.65, -0.05), (-0.9, -3.65, 0.05), (-0.9, -3.6, -0.05), (-0.9, -3.6, 0.05), (0.9, -3.65, -0.05), (0.9, -3.65, 0.05), (0.9, -3.6, -0.05), (0.9, -3.6, 0.05)], [], [(1, 3, 2, 0), (3, 7, 6, 2), (7, 5, 4, 6), (5, 1, 0, 4), (0, 2, 6, 4), (5, 7, 3, 1)])
_uv = me_cube_007.uv_layers.new(name='UVMap')
_uv.uv.foreach_set('vector', [0.8571, 0.05556, 1.0, 0.05556, 1.0, 0.1111, 0.8571, 0.1111, 0.2857, 0.0, 0.2857, 1.0, 8.302e-07, 1.0, 0.0, 0.0, 0.8571, 6.209e-09, 1.0, 0.0, 1.0, 0.05556, 0.8571, 0.05556, 0.5714, 0.0, 0.5714, 1.0, 0.2857, 1.0, 0.2857, 0.0, 0.7143, 0.0, 0.8571, 0.0, 0.8571, 1.0, 0.7143, 1.0, 0.7143, 1.0, 0.5714, 1.0, 0.5714, 0.0, 0.7143, 0.0])
me_cube_007.materials.append(mat_wood)
me_cube_007.use_remesh_preserve_volume = False
me_cube_007.use_remesh_preserve_attributes = False
me_cube_007.use_mirror_vertex_groups = False
me_cube_007.auto_texspace = False
me_cube_007.update()
me_cube_008 = bpy.data.meshes.new('Cube.008')
me_cube_008.from_pydata([(-1.3, -3.65, -0.05), (-1.3, -3.65, 0.05), (-1.3, -3.6, -0.05), (-1.3, -3.6, 0.05), (0.9, -3.65, -0.05), (0.9, -3.65, 0.05), (0.9, -3.6, -0.05), (0.9, -3.6, 0.05)], [], [(1, 3, 2, 0), (3, 7, 6, 2), (7, 5, 4, 6), (5, 1, 0, 4), (0, 2, 6, 4), (5, 7, 3, 1)])
_uv = me_cube_008.uv_layers.new(name='UVMap')
_uv.uv.foreach_set('vector', [0.8571, 5.08e-09, 1.0, 0.0, 1.0, 0.04545, 0.8571, 0.04545, 0.2857, 0.0, 0.2857, 1.0, 1.022e-06, 1.0, 0.0, 0.0, 0.8571, 0.04545, 1.0, 0.04545, 1.0, 0.09091, 0.8571, 0.09091, 0.5714, 0.0, 0.5714, 1.0, 0.2857, 1.0, 0.2857, 0.0, 0.7143, 0.0, 0.8571, 0.0, 0.8571, 1.0, 0.7143, 1.0, 0.7143, 1.0, 0.5714, 1.0, 0.5714, 0.0, 0.7143, 0.0])
me_cube_008.materials.append(mat_wood)
me_cube_008.use_remesh_preserve_volume = False
me_cube_008.use_remesh_preserve_attributes = False
me_cube_008.use_mirror_vertex_groups = False
me_cube_008.auto_texspace = False
me_cube_008.update()
me_cube_006 = bpy.data.meshes.new('Cube.006')
me_cube_006.from_pydata([(3.8, 0.0, 2.95), (2.233e-07, 0.0, 2.95), (3.8, 0.0, 3.3), (-1.51e-08, 0.0, 3.3), (3.8, -1.5, 1.1), (3.8, -1.5, 1.4), (-7.55e-09, -1.5, 1.1), (-7.55e-09, -1.5, 1.4), (0.0, -1.7, 1.4), (0.0, -1.7, 1.1), (3.8, -1.7, 1.4), (3.8, -1.7, 1.1), (1.079e-07, -0.75, 1.95), (-1.132e-08, -0.75, 2.25), (3.8, -0.75, 1.95), (3.8, -0.75, 2.25), (1.079e-07, -0.75, 1.95), (2.233e-07, 0.0, 2.95), (-1.132e-08, -0.75, 2.25), (-1.51e-08, 0.0, 3.3), (3.8, 0.0, 3.3), (3.8, 0.0, 2.95), (3.8, -0.75, 1.95), (3.8, -1.5, 1.1), (3.8, -0.75, 2.25), (3.8, -1.5, 1.4), (-7.55e-09, -1.5, 1.4), (-7.55e-09, -1.5, 1.1), (0.0, -1.7, 1.4), (3.8, -1.7, 1.4), (0.0, -1.7, 1.1), (3.8, -1.7, 1.1)], [], [(12, 13, 3, 1), (14, 15, 5, 4), (15, 13, 7, 5), (14, 4, 6, 12), (7, 6, 9, 8), (5, 7, 8, 10), (4, 5, 10, 11), (6, 4, 11, 9), (11, 10, 8, 9), (0, 14, 12, 1), (2, 3, 13, 15), (0, 2, 15, 14), (6, 7, 13, 12), (16, 18, 19, 17), (22, 24, 25, 23), (24, 18, 26, 25), (22, 23, 27, 16), (26, 27, 30, 28), (25, 26, 28, 29), (23, 25, 29, 31), (27, 23, 31, 30), (31, 29, 28, 30), (21, 22, 16, 17), (20, 19, 18, 24), (21, 20, 24, 22), (27, 26, 18, 16)])
me_cube_006.polygons.foreach_set('use_smooth', [True] * 26)
_uv = me_cube_006.uv_layers.new(name='UVMap')
_uv.uv.foreach_set('vector', [1.0, 0.1711, 0.9683, 0.2015, 0.9471, 0.3749, 0.9841, 0.3395, 0.9443, 0.5788, 0.9126, 0.5484, 0.9126, 0.7016, 0.9443, 0.732, 0.6502, 3.222e-08, 0.6502, 0.5, 0.8312, 0.5, 0.8312, 3.222e-08, 0.6017, 0.5, 0.4208, 0.5, 0.4208, 1.0, 0.6017, 1.0, 0.9683, 0.04828, 1.0, 0.01788, 0.976, 0.0, 0.9443, 0.0304, 0.8312, 3.222e-08, 0.8312, 0.5, 0.8512, 0.5, 0.8512, 3.222e-08, 0.9443, 0.732, 0.9126, 0.7016, 0.8886, 0.7194, 0.9203, 0.7498, 0.4208, 1.0, 0.4208, 0.5, 0.4007, 0.5, 0.4007, 1.0, 0.8886, 0.0, 0.8512, 3.222e-08, 0.8512, 0.5, 0.8886, 0.5, 0.8014, 0.5, 0.6017, 0.5, 0.6017, 1.0, 0.8014, 1.0, 0.4443, 3.222e-08, 0.4443, 0.5, 0.6502, 0.5, 0.6502, 3.222e-08, 0.9284, 0.4104, 0.8914, 0.3749, 0.9126, 0.5484, 0.9443, 0.5788, 1.0, 0.01788, 0.9683, 0.04828, 0.9683, 0.2015, 1.0, 0.1711, 1.0, 0.5788, 0.9683, 0.5484, 0.9471, 0.3749, 0.9841, 0.4104, 0.9443, 0.1711, 0.9126, 0.2015, 0.9126, 0.04828, 0.9443, 0.01788, 0.2384, 1.289e-07, 0.2384, 0.5, 0.0574, 0.5, 0.0574, 2.255e-07, 0.201, 1.0, 0.02004, 1.0, 0.02004, 0.5, 0.201, 0.5, 0.9683, 0.7016, 1.0, 0.732, 0.976, 0.7498, 0.9443, 0.7194, 0.0574, 2.255e-07, 0.0574, 0.5, 0.03736, 0.5, 0.03736, 2.255e-07, 0.9443, 0.01788, 0.9126, 0.04828, 0.8886, 0.0304, 0.9203, 0.0, 0.02004, 0.5, 0.02004, 1.0, 5.002e-08, 1.0, 0.0, 0.5, 0.0, 1.611e-07, 0.03736, 2.255e-07, 0.03736, 0.5, 2.525e-07, 0.5, 0.4007, 1.0, 0.201, 1.0, 0.201, 0.5, 0.4007, 0.5, 0.4443, 0.0, 0.4443, 0.5, 0.2384, 0.5, 0.2384, 1.289e-07, 0.9284, 0.3395, 0.8914, 0.3749, 0.9126, 0.2015, 0.9443, 0.1711, 1.0, 0.732, 0.9683, 0.7016, 0.9683, 0.5484, 1.0, 0.5788])
me_cube_006.materials.append(mat_roof)
me_cube_006.use_remesh_preserve_volume = False
me_cube_006.use_remesh_preserve_attributes = False
me_cube_006.use_mirror_vertex_groups = False
me_cube_006.auto_texspace = False
me_cube_006.update()
me_cube_005 = bpy.data.meshes.new('Cube.005')
me_cube_005.from_pydata([(2.3, -4.3, -5.0), (2.3, -4.3, -3.0), (2.3, -1.7, -5.0), (2.3, -1.7, -3.0), (3.7, -4.3, -5.0), (3.7, -4.3, -3.0), (3.7, -1.7, -5.0), (3.7, -1.7, -3.0), (2.39, -3.61, -2.35), (2.39, -2.39, -2.35), (3.61, -3.61, -2.35), (3.61, -2.39, -2.35), (3.732, -2.268, 6.9), (3.732, -3.732, 6.9), (2.268, -2.268, 6.9), (2.268, -3.732, 6.9), (2.268, -3.732, 6.3), (2.268, -2.268, 6.3), (3.732, -3.732, 6.3), (3.732, -2.268, 6.3), (3.61, -2.39, 6.3), (3.61, -3.61, 6.3), (2.39, -2.39, 6.3), (2.39, -3.61, 6.3), (3.468, -2.532, 6.9), (3.468, -3.468, 6.9), (2.532, -2.532, 6.9), (2.532, -3.468, 6.9), (3.468, -2.532, 5.6), (3.468, -3.468, 5.6), (2.532, -2.532, 5.6), (2.532, -3.468, 5.6)], [], [(1, 3, 2, 0), (3, 7, 6, 2), (7, 5, 4, 6), (5, 1, 0, 4), (0, 2, 6, 4), (3, 1, 8, 9), (20, 22, 17, 19), (1, 5, 10, 8), (7, 3, 9, 11), (5, 7, 11, 10), (17, 16, 15, 14), (16, 18, 13, 15), (19, 17, 14, 12), (23, 21, 18, 16), (11, 9, 22, 20), (18, 19, 12, 13), (22, 23, 16, 17), (12, 14, 26, 24), (8, 10, 21, 23), (21, 20, 19, 18), (9, 8, 23, 22), (10, 11, 20, 21), (26, 27, 31, 30), (13, 12, 24, 25), (14, 15, 27, 26), (15, 13, 25, 27), (30, 31, 29, 28), (24, 26, 30, 28), (27, 25, 29, 31), (25, 24, 28, 29)])
_uv = me_cube_005.uv_layers.new(name='UVMap')
_uv.uv.foreach_set('vector', [0.2524, 0.823, 0.5047, 0.823, 0.5047, 1.0, 0.2524, 1.0, 0.7415, 0.2301, 0.8774, 0.2301, 0.8774, 0.4071, 0.7415, 0.4071, 0.0, 0.823, 0.2524, 0.823, 0.2524, 1.0, 2.314e-08, 1.0, 0.7415, 0.4071, 0.8774, 0.4071, 0.8774, 0.5842, 0.7415, 0.5842, 0.7415, 0.2301, 0.7415, 0.0, 0.8774, 2.11e-08, 0.8774, 0.2301, 0.5047, 0.823, 0.2524, 0.823, 0.3193, 0.7653, 0.4377, 0.7653, 0.7533, 0.7245, 0.7533, 0.8325, 0.7415, 0.8433, 0.7415, 0.7137, 0.8774, 0.4779, 0.8774, 0.354, 0.9444, 0.3619, 0.9444, 0.4699, 0.9444, 0.23, 0.9444, 0.354, 0.8774, 0.346, 0.8774, 0.238, 0.2524, 0.823, 0.0, 0.823, 0.06699, 0.7653, 0.1854, 0.7653, 1.0, 0.7137, 1.0, 0.8433, 0.9418, 0.8433, 0.9418, 0.7137, 0.8835, 0.7137, 0.8835, 0.5842, 0.9418, 0.5842, 0.9418, 0.7137, 0.8835, 0.8433, 0.8835, 0.7137, 0.9418, 0.7137, 0.9418, 0.8433, 0.8717, 0.8325, 0.8717, 0.7245, 0.8835, 0.7137, 0.8835, 0.8433, 0.7415, 0.7656, 0.6231, 0.7656, 0.6231, 0.0, 0.7415, 0.0, 1.0, 0.5842, 1.0, 0.7137, 0.9418, 0.7137, 0.9418, 0.5842, 0.7533, 0.8325, 0.8717, 0.8325, 0.8835, 0.8433, 0.7415, 0.8433, 0.8835, 0.5842, 0.8835, 0.7137, 0.858, 0.6904, 0.858, 0.6075, 0.6231, 0.7656, 0.5047, 0.7656, 0.5047, 4.22e-08, 0.6231, 0.0, 0.8717, 0.7245, 0.7533, 0.7245, 0.7415, 0.7137, 0.8835, 0.7137, 0.4377, 0.7653, 0.3193, 0.7653, 0.3193, 8.441e-08, 0.4377, 0.0, 0.1854, 0.7653, 0.06699, 0.7653, 0.06699, 8.441e-08, 0.1854, 0.0, 0.8774, 8.441e-08, 0.9683, 0.0, 0.9683, 0.115, 0.8774, 0.115, 0.7415, 0.5842, 0.8835, 0.5842, 0.858, 0.6075, 0.7671, 0.6075, 0.8835, 0.7137, 0.7415, 0.7137, 0.7671, 0.6904, 0.858, 0.6904, 0.7415, 0.7137, 0.7415, 0.5842, 0.7671, 0.6075, 0.7671, 0.6904, 0.9683, 0.5608, 0.8774, 0.5608, 0.8774, 0.4779, 0.9683, 0.4779, 0.5047, 0.7656, 0.5956, 0.7656, 0.5956, 0.8807, 0.5047, 0.8807, 0.5956, 0.7656, 0.6866, 0.7656, 0.6866, 0.8807, 0.5956, 0.8807, 0.8774, 0.115, 0.9683, 0.115, 0.9683, 0.23, 0.8774, 0.23])
me_cube_005.materials.append(mat_stone1)
me_cube_005.use_remesh_preserve_volume = False
me_cube_005.use_remesh_preserve_attributes = False
me_cube_005.use_mirror_vertex_groups = False
me_cube_005.auto_texspace = False
me_cube_005.update()
me_cube_003 = bpy.data.meshes.new('Cube.003')
me_cube_003.from_pydata([(3.5, 4.0, -1.0), (3.5, -4.0, -1.0), (-3.5, -4.0, -1.0), (-3.5, 4.0, -1.0), (3.5, -4.768e-07, 4.0), (-3.5, 2.384e-07, 4.0)], [], [(0, 1, 2, 3), (4, 0, 3, 5), (2, 5, 3), (0, 4, 1), (1, 4, 5, 2)])
_uv = me_cube_003.uv_layers.new(name='UVMap')
_uv.uv.foreach_set('vector', [5.182e-08, 0.5, 0.0, 2.98e-08, 0.3804, 0.0, 0.3804, 0.5, 0.7283, 0.4375, 0.3804, 0.4375, 0.3804, 1.788e-07, 0.7283, 0.0, 1.0, 0.5, 0.7283, 0.25, 1.0, 0.0, 0.2717, 1.0, 0.0, 0.75, 0.2717, 0.5, 0.3804, 0.4375, 0.7283, 0.4375, 0.7283, 0.875, 0.3804, 0.875])
me_cube_003.materials.append(mat_stone2)
me_cube_003.use_remesh_preserve_volume = False
me_cube_003.use_remesh_preserve_attributes = False
me_cube_003.use_mirror_vertex_groups = False
me_cube_003.auto_texspace = False
me_cube_003.update()
me_cube_002 = bpy.data.meshes.new('Cube.002')
me_cube_002.from_pydata([(4.0, -4.0, -1.0), (-4.0, -4.0, -1.0), (4.0, -4.0, -0.5), (-4.0, -4.0, -0.5), (4.0, -4.5, -1.0), (-4.0, -4.5, -1.0), (4.0, -4.5, -0.5), (-4.0, -4.5, -0.5), (4.0, 0.0, 4.0), (-4.0, 2.384e-07, 4.0), (4.0, -4.768e-07, 4.6), (-4.0, 2.384e-07, 4.6), (4.0, -1.8, 1.4), (4.0, -1.8, 1.9), (-4.0, -1.8, 1.4), (-4.0, -1.8, 1.9)], [], [(12, 0, 1, 14), (13, 15, 3, 2), (12, 13, 2, 0), (3, 1, 5, 7), (4, 6, 7, 5), (0, 2, 6, 4), (1, 0, 4, 5), (2, 3, 7, 6), (14, 15, 11, 9), (1, 3, 15, 14), (8, 10, 13, 12), (10, 11, 15, 13), (8, 12, 14, 9)])
me_cube_002.polygons.foreach_set('use_smooth', [True] * 13)
me_cube_002.materials.append(mat_roof)
me_cube_002.use_remesh_preserve_volume = False
me_cube_002.use_remesh_preserve_attributes = False
me_cube_002.use_mirror_vertex_groups = False
me_cube_002.auto_texspace = False
me_cube_002.update()
me_cube_001 = bpy.data.meshes.new('Cube.001')
me_cube_001.from_pydata([(3.5, 3.5, -1.0), (3.5, -3.5, -1.0), (-3.5, -3.5, -1.0), (-3.5, 3.5, -1.0), (3.5, 3.5, 4.0), (3.5, -3.5, 4.0), (-3.5, -3.5, 4.0), (-3.5, 3.5, 4.0)], [], [(0, 1, 2, 3), (4, 7, 6, 5), (0, 4, 5, 1), (1, 5, 6, 2), (2, 6, 7, 3), (4, 0, 3, 7)])
me_cube_001.polygons.foreach_set('material_index', [1, 1, 1, 1, 1, 1])
_uv = me_cube_001.uv_layers.new(name='UVMap')
_uv.uv.foreach_set('vector', [0.3684, 0.5, 0.3684, 5.109e-08, 0.7368, 0.0, 0.7368, 0.5, 0.3684, 0.0, 0.3684, 0.5, 1.255e-07, 0.5, 0.0, 1.873e-07, 0.2632, 1.0, 1.004e-07, 1.0, 0.0, 0.5, 0.2632, 0.5, 0.2632, 0.5, 0.5263, 0.5, 0.5263, 1.0, 0.2632, 1.0, 0.7895, 1.0, 0.5263, 1.0, 0.5263, 0.5, 0.7895, 0.5, 0.7368, 0.0, 1.0, 3.406e-08, 1.0, 0.5, 0.7368, 0.5])
me_cube_001.materials.append(mat_roof)
me_cube_001.materials.append(mat_stone2)
me_cube_001.use_remesh_preserve_volume = False
me_cube_001.use_remesh_preserve_attributes = False
me_cube_001.use_mirror_vertex_groups = False
me_cube_001.auto_texspace = False
me_cube_001.update()
me_cube = bpy.data.meshes.new('Cube')
me_cube.from_pydata([(3.7, 0.0, -0.5), (3.7, -3.7, -0.5), (0.0, -3.7, -0.5), (4.768e-07, 4.768e-07, -0.5), (3.7, -4.768e-07, 0.0), (3.7, -3.7, 0.5), (-4.768e-07, -3.7, 0.0), (0.0, 0.0, 0.0), (3.5, 7.153e-08, -0.5), (3.5, -3.7, -0.5), (3.5, -4.053e-07, 0.0), (3.5, -3.7, 0.5), (3.7, -3.5, -0.5), (7.153e-08, -3.5, -0.5), (3.7, -3.5, 0.5), (-4.053e-07, -3.5, 0.0), (3.5, -3.5, 0.5), (3.5, -3.5, -0.5), (2.134e-07, -2.275, -0.5), (-2.635e-07, -2.275, 0.0), (3.5, -2.275, -0.5), (3.7, -2.275, -0.5), (3.7, -2.275, 0.0), (3.5, -2.275, 0.0), (2.275, 2.134e-07, -0.5), (2.275, -3.7, -0.5), (2.275, -2.635e-07, 0.0), (2.275, -3.7, 0.0), (2.275, -3.5, 0.0), (2.275, -3.5, -0.5), (2.275, -2.275, -0.5), (2.275, -2.275, 0.0)], [], [(29, 25, 2, 13), (28, 15, 6, 27), (12, 14, 5, 1), (25, 27, 6, 2), (18, 19, 7, 3), (26, 24, 3, 7), (4, 0, 8, 10), (1, 5, 11, 9), (14, 16, 11, 5), (12, 1, 9, 17), (21, 12, 17, 20), (22, 23, 16, 14), (2, 6, 15, 13), (21, 22, 14, 12), (31, 19, 15, 28), (30, 29, 13, 18), (24, 30, 18, 3), (26, 7, 19, 31), (0, 4, 22, 21), (4, 10, 23, 22), (0, 21, 20, 8), (13, 15, 19, 18), (10, 26, 31, 23), (8, 20, 30, 24), (20, 17, 29, 30), (23, 31, 28, 16), (10, 8, 24, 26), (9, 11, 27, 25), (16, 28, 27, 11), (17, 9, 25, 29)])
me_cube.polygons.foreach_set('material_index', [1, 1, 1, 1, 1, 1, 1, 1, 1, 1, 1, 1, 1, 1, 1, 1, 1, 1, 1, 1, 1, 1, 1, 1, 1, 1, 1, 1, 1, 1])
_uv = me_cube.uv_layers.new(name='UVMap')
_uv.uv.foreach_set('vector', [0.5286, 0.3074, 0.5017, 0.3074, 0.5017, 1.13e-09, 0.5286, 7.251e-09, 0.1959, 0.4728, 0.5017, 0.4741, 0.5017, 0.5011, 0.1959, 0.4998, 0.6363, 0.527, 0.5017, 0.527, 0.5017, 0.5, 0.6363, 0.5, 0.6363, 0.6926, 0.7037, 0.6926, 0.7037, 1.0, 0.6363, 1.0, 0.8384, 0.8074, 0.771, 0.8074, 0.771, 0.5, 0.8384, 0.5, 0.9057, 0.8074, 0.8384, 0.8074, 0.8384, 0.5, 0.9057, 0.5, 0.9057, 1.0, 0.8384, 1.0, 0.8384, 0.973, 0.9057, 0.973, 0.6363, 0.5, 0.771, 0.5, 0.771, 0.527, 0.6363, 0.527, 0.0, 0.4763, 0.02688, 0.4765, 0.02688, 0.5034, 6.422e-08, 0.5033, 0.5286, 0.5, 0.5017, 0.5, 0.5017, 0.473, 0.5286, 0.473, 0.6936, 0.5, 0.5286, 0.5, 0.5286, 0.473, 0.6936, 0.473, 0.004377, 0.3068, 0.03126, 0.3069, 0.02688, 0.4765, 0.0, 0.4763, 0.8384, 1.0, 0.771, 1.0, 0.771, 0.973, 0.8384, 0.973, 0.6363, 0.6926, 0.569, 0.6926, 0.5017, 0.527, 0.6363, 0.527, 0.1959, 0.3076, 0.5017, 0.3089, 0.5017, 0.4741, 0.1959, 0.4728, 0.6936, 0.3074, 0.5286, 0.3074, 0.5286, 7.251e-09, 0.6936, 4.713e-09, 1.0, 0.3074, 0.6936, 0.3074, 0.6936, 4.713e-09, 1.0, 0.0, 0.1959, 0.0008118, 0.5017, 0.002108, 0.5017, 0.3089, 0.1959, 0.3076, 0.6363, 1.0, 0.569, 1.0, 0.569, 0.6926, 0.6363, 0.6926, 0.004377, 0.0, 0.03126, 0.0001139, 0.03126, 0.3069, 0.004377, 0.3068, 1.0, 0.5, 0.6936, 0.5, 0.6936, 0.473, 1.0, 0.473, 0.8384, 0.973, 0.771, 0.973, 0.771, 0.8074, 0.8384, 0.8074, 0.03126, 0.0001139, 0.1959, 0.0008118, 0.1959, 0.3076, 0.03126, 0.3069, 1.0, 0.473, 0.6936, 0.473, 0.6936, 0.3074, 1.0, 0.3074, 0.6936, 0.473, 0.5286, 0.473, 0.5286, 0.3074, 0.6936, 0.3074, 0.03126, 0.3069, 0.1959, 0.3076, 0.1959, 0.4728, 0.02688, 0.4765, 0.9057, 0.973, 0.8384, 0.973, 0.8384, 0.8074, 0.9057, 0.8074, 0.6363, 0.527, 0.771, 0.527, 0.7037, 0.6926, 0.6363, 0.6926, 0.02688, 0.4765, 0.1959, 0.4728, 0.1959, 0.4998, 0.02688, 0.5034, 0.5286, 0.473, 0.5017, 0.473, 0.5017, 0.3074, 0.5286, 0.3074])
me_cube.materials.append(mat_roof)
me_cube.materials.append(mat_stone1)
me_cube.use_remesh_preserve_volume = False
me_cube.use_remesh_preserve_attributes = False
me_cube.use_mirror_vertex_groups = False
me_cube.auto_texspace = False
me_cube.update()

# ---- objects
ob_cube_022 = bpy.data.objects.new('Cube.022', me_cube_020)
ob_cylinder_004 = bpy.data.objects.new('Cylinder.004', me_cylinder_001)
ob_cylinder_003 = bpy.data.objects.new('Cylinder.003', me_cylinder_001)
ob_cube_021 = bpy.data.objects.new('Cube.021', me_cube_019)
ob_cube_020 = bpy.data.objects.new('Cube.020', me_cube_018)
ob_cube_019 = bpy.data.objects.new('Cube.019', me_cube_018)
ob_cube_018 = bpy.data.objects.new('Cube.018', me_cube_016)
ob_cube_017 = bpy.data.objects.new('Cube.017', me_cube_017)
ob_cube_016 = bpy.data.objects.new('Cube.016', me_cube_017)
ob_cube_015 = bpy.data.objects.new('Cube.015', me_cube_016)
ob_cube_014 = bpy.data.objects.new('Cube.014', me_cube_015)
ob_cube_013 = bpy.data.objects.new('Cube.013', me_cube_012)
ob_cube_012 = bpy.data.objects.new('Cube.012', me_cube_011)
ob_cylinder = bpy.data.objects.new('Cylinder', me_cylinder_006)
ob_cylinder_005 = bpy.data.objects.new('Cylinder.005', me_cylinder_004)
ob_cube_011 = bpy.data.objects.new('Cube.011', me_cube_010)
ob_cube_010 = bpy.data.objects.new('Cube.010', me_cube_009)
ob_cube_009 = bpy.data.objects.new('Cube.009', me_cube_007)
ob_cube_008 = bpy.data.objects.new('Cube.008', me_cube_008)
ob_cube_007 = bpy.data.objects.new('Cube.007', me_cube_008)
ob_cube_006 = bpy.data.objects.new('Cube.006', me_cube_007)
ob_cylinder_002 = bpy.data.objects.new('Cylinder.002', me_cylinder_001)
ob_cube_005 = bpy.data.objects.new('Cube.005', me_cube_006)
ob_cylinder_000 = bpy.data.objects.new('Cylinder.000', me_cylinder_001)
ob_cube_004 = bpy.data.objects.new('Cube.004', me_cube_005)
ob_cylinder_001 = bpy.data.objects.new('Cylinder.001', me_cylinder_001)
ob_cube_003 = bpy.data.objects.new('Cube.003', me_cube_003)
ob_cube_002 = bpy.data.objects.new('Cube.002', me_cube_002)
ob_cube_001 = bpy.data.objects.new('Cube.001', me_cube_001)
ob_cube = bpy.data.objects.new('Cube', me_cube)

# ---- transforms, parenting, visibility, modifiers, constraints
ob_cube_022.location = (-2.384e-07, 0.05, 2.18)
ob_cube_022.rotation_euler = (0.0, -0.0, -4.712)
ob_cube_022.lineart.crease_threshold = 0.0
_m = ob_cube_022.modifiers.new('Mirror', 'MIRROR')
_m.use_axis = (False, True, False)
ob_cylinder_004.location = (1.5, 2.4, 2.7)
ob_cylinder_004.rotation_euler = (-1.571, -0.0, -3.142)
ob_cylinder_004.lineart.crease_threshold = 0.0
_m = ob_cylinder_004.modifiers.new('Mirror', 'MIRROR')
_m.use_axis = (False, False, False)
_m = ob_cylinder_004.modifiers.new('Auto Smooth', 'NODES')
_m.node_group = ng_auto_smooth
_gi = [s.identifier for s in ng_auto_smooth.interface.items_tree if s.item_type == 'SOCKET' and s.in_out == 'INPUT']
_m[_gi[1]] = 0.7854  # Angle
ob_cylinder_003.location = (-1.5, 2.4, 2.7)
ob_cylinder_003.rotation_euler = (-1.571, -0.0, -3.142)
ob_cylinder_003.lineart.crease_threshold = 0.0
_m = ob_cylinder_003.modifiers.new('Mirror', 'MIRROR')
_m.use_axis = (False, False, False)
_m = ob_cylinder_003.modifiers.new('Auto Smooth', 'NODES')
_m.node_group = ng_auto_smooth
_gi = [s.identifier for s in ng_auto_smooth.interface.items_tree if s.item_type == 'SOCKET' and s.in_out == 'INPUT']
_m[_gi[1]] = 0.7854  # Angle
ob_cube_021.location = (0.0, -2.4, 8.0)
ob_cube_021.lineart.crease_threshold = 0.0
ob_cube_020.location = (0.0, 0.0, 0.0)
ob_cube_020.rotation_euler = (0.0, -0.0, -1.571)
ob_cube_020.lineart.crease_threshold = 0.0
_m = ob_cube_020.modifiers.new('Mirror', 'MIRROR')
_m.use_axis = (True, True, False)
ob_cube_019.location = (0.0, 0.0, 0.0)
ob_cube_019.lineart.crease_threshold = 0.0
_m = ob_cube_019.modifiers.new('Mirror', 'MIRROR')
_m.use_axis = (True, True, False)
ob_cube_018.location = (1.5, -0.1, 2.4)
ob_cube_018.rotation_euler = (0.0, -0.0, -3.142)
ob_cube_018.lineart.crease_threshold = 0.0
ob_cube_017.location = (1.5, -0.1, 2.3)
ob_cube_017.rotation_euler = (3.142, 1.571, 0.0)
ob_cube_017.lineart.crease_threshold = 0.0
ob_cube_016.location = (-1.5, -0.1, 2.3)
ob_cube_016.rotation_euler = (3.142, 1.571, 0.0)
ob_cube_016.lineart.crease_threshold = 0.0
ob_cube_015.location = (-1.5, -0.1, 2.4)
ob_cube_015.rotation_euler = (0.0, -0.0, -3.142)
ob_cube_015.lineart.crease_threshold = 0.0
ob_cube_014.location = (-2.384e-07, 2.384e-07, 0.0)
ob_cube_014.lineart.crease_threshold = 0.0
_m = ob_cube_014.modifiers.new('Mirror', 'MIRROR')
_m.use_axis = (True, True, False)
ob_cube_013.location = (0.1, 0.0, 6.9)
ob_cube_013.rotation_euler = (-1.571, -1.571, 0.0)
ob_cube_013.lineart.crease_threshold = 0.0
ob_cube_012.location = (0.1, 0.0, 6.9)
ob_cube_012.rotation_euler = (0.0, -0.0, -1.571)
ob_cube_012.lineart.crease_threshold = 0.0
ob_cylinder.location = (-2.6, 0.0, 6.9)
ob_cylinder.rotation_euler = (1.571, -2.22e-16, -1.571)
ob_cylinder.lineart.crease_threshold = 0.0
_m = ob_cylinder.modifiers.new('Auto Smooth', 'NODES')
_m.node_group = ng_auto_smooth
_gi = [s.identifier for s in ng_auto_smooth.interface.items_tree if s.item_type == 'SOCKET' and s.in_out == 'INPUT']
_m[_gi[1]] = 0.7854  # Angle
ob_cylinder_005.location = (-2.4, 2.384e-07, 2.7)
ob_cylinder_005.rotation_euler = (-1.571, -0.0, -1.571)
ob_cylinder_005.lineart.crease_threshold = 0.0
_m = ob_cylinder_005.modifiers.new('Mirror', 'MIRROR')
_m.use_axis = (False, False, False)
_m = ob_cylinder_005.modifiers.new('Auto Smooth', 'NODES')
_m.node_group = ng_auto_smooth
_gi = [s.identifier for s in ng_auto_smooth.interface.items_tree if s.item_type == 'SOCKET' and s.in_out == 'INPUT']
_m[_gi[1]] = 0.7854  # Angle
ob_cube_011.location = (0.0, 0.1, 7.0)
ob_cube_011.lineart.crease_threshold = 0.0
ob_cube_010.location = (0.0, 0.1, 6.9)
ob_cube_010.rotation_euler = (-1.192e-07, 1.571, 0.0)
ob_cube_010.lineart.crease_threshold = 0.0
ob_cube_009.location = (1.5, 0.1, 2.4)
ob_cube_009.lineart.crease_threshold = 0.0
ob_cube_008.location = (1.5, 0.1, 2.3)
ob_cube_008.rotation_euler = (-1.192e-07, 1.571, 0.0)
ob_cube_008.lineart.crease_threshold = 0.0
ob_cube_007.location = (-1.5, 0.1, 2.3)
ob_cube_007.rotation_euler = (-1.192e-07, 1.571, 0.0)
ob_cube_007.lineart.crease_threshold = 0.0
ob_cube_006.location = (-1.5, 0.1, 2.4)
ob_cube_006.lineart.crease_threshold = 0.0
ob_cylinder_002.location = (1.5, -2.4, 2.7)
ob_cylinder_002.rotation_euler = (-1.571, -0.0, 0.0)
ob_cylinder_002.lineart.crease_threshold = 0.0
_m = ob_cylinder_002.modifiers.new('Mirror', 'MIRROR')
_m.use_axis = (False, False, False)
_m = ob_cylinder_002.modifiers.new('Auto Smooth', 'NODES')
_m.node_group = ng_auto_smooth
_gi = [s.identifier for s in ng_auto_smooth.interface.items_tree if s.item_type == 'SOCKET' and s.in_out == 'INPUT']
_m[_gi[1]] = 0.7854  # Angle
ob_cube_005.location = (0.0, -0.1, 6.0)
ob_cube_005.rotation_euler = (0.0, -0.0, -1.571)
ob_cube_005.lock_rotations_4d = False
ob_cube_005.empty_display_type = 'ARROWS'
ob_cube_005.lineart.crease_threshold = 0.0
_m = ob_cube_005.modifiers.new('Mirror', 'MIRROR')
_m.use_axis = (False, True, False)
_m.use_clip = True
_m = ob_cube_005.modifiers.new('Bevel', 'BEVEL')
_m.segments = 2
_m.limit_method = 'NONE'
_m.spread = 0.0
_m = ob_cube_005.modifiers.new('Auto Smooth', 'NODES')
_m.node_group = ng_auto_smooth
_gi = [s.identifier for s in ng_auto_smooth.interface.items_tree if s.item_type == 'SOCKET' and s.in_out == 'INPUT']
_m[_gi[1]] = 0.7854  # Angle
ob_cylinder_000.location = (-1.5, -2.4, 2.7)
ob_cylinder_000.rotation_euler = (-1.571, -0.0, 0.0)
ob_cylinder_000.lineart.crease_threshold = 0.0
_m = ob_cylinder_000.modifiers.new('Mirror', 'MIRROR')
_m.use_axis = (False, False, False)
_m = ob_cylinder_000.modifiers.new('Auto Smooth', 'NODES')
_m.node_group = ng_auto_smooth
_gi = [s.identifier for s in ng_auto_smooth.interface.items_tree if s.item_type == 'SOCKET' and s.in_out == 'INPUT']
_m[_gi[1]] = 0.7854  # Angle
ob_cube_004.location = (0.0, 3.0, 5.0)
ob_cube_004.lineart.crease_threshold = 0.0
ob_cylinder_001.location = (0.0, -2.4, 7.3)
ob_cylinder_001.rotation_euler = (-1.571, -0.0, 0.0)
ob_cylinder_001.lineart.crease_threshold = 0.0
_m = ob_cylinder_001.modifiers.new('Mirror', 'MIRROR')
_m.use_axis = (False, False, False)
_m = ob_cylinder_001.modifiers.new('Auto Smooth', 'NODES')
_m.node_group = ng_auto_smooth
_gi = [s.identifier for s in ng_auto_smooth.interface.items_tree if s.item_type == 'SOCKET' and s.in_out == 'INPUT']
_m[_gi[1]] = 0.7854  # Angle
ob_cube_003.location = (0.0, 0.0, 6.0)
ob_cube_003.lock_rotations_4d = False
ob_cube_003.empty_display_type = 'ARROWS'
ob_cube_003.lineart.crease_threshold = 0.0
ob_cube_002.location = (0.0, 0.0, 6.0)
ob_cube_002.lock_rotations_4d = False
ob_cube_002.empty_display_type = 'ARROWS'
ob_cube_002.lineart.crease_threshold = 0.0
_m = ob_cube_002.modifiers.new('Mirror', 'MIRROR')
_m.use_axis = (False, True, False)
_m = ob_cube_002.modifiers.new('Bevel', 'BEVEL')
_m.segments = 2
_m.limit_method = 'NONE'
_m.spread = 0.0
_m = ob_cube_002.modifiers.new('Auto Smooth', 'NODES')
_m.node_group = ng_auto_smooth
_gi = [s.identifier for s in ng_auto_smooth.interface.items_tree if s.item_type == 'SOCKET' and s.in_out == 'INPUT']
_m[_gi[1]] = 0.7854  # Angle
ob_cube_001.location = (0.0, 0.0, 1.0)
ob_cube_001.lock_rotations_4d = False
ob_cube_001.empty_display_type = 'ARROWS'
ob_cube_001.lineart.crease_threshold = 0.0
ob_cube.location = (0.0, 0.0, 0.0)
ob_cube.lock_rotations_4d = False
ob_cube.empty_display_type = 'ARROWS'
ob_cube.lineart.crease_threshold = 0.0
_m = ob_cube.modifiers.new('Mirror', 'MIRROR')
_m.use_axis = (True, True, False)

# ---- collection membership
col_collection_1.objects.link(ob_cube_022)
col_collection_1.objects.link(ob_cylinder_004)
col_collection_1.objects.link(ob_cylinder_003)
col_collection_1.objects.link(ob_cube_021)
col_collection_1.objects.link(ob_cube_020)
col_collection_1.objects.link(ob_cube_019)
col_collection_1.objects.link(ob_cube_018)
col_collection_1.objects.link(ob_cube_017)
col_collection_1.objects.link(ob_cube_016)
col_collection_1.objects.link(ob_cube_015)
col_collection_1.objects.link(ob_cube_014)
col_collection_1.objects.link(ob_cube_013)
col_collection_1.objects.link(ob_cube_012)
col_collection_1.objects.link(ob_cylinder)
col_collection_1.objects.link(ob_cylinder_005)
col_collection_1.objects.link(ob_cube_011)
col_collection_1.objects.link(ob_cube_010)
col_collection_1.objects.link(ob_cube_009)
col_collection_1.objects.link(ob_cube_008)
col_collection_1.objects.link(ob_cube_007)
col_collection_1.objects.link(ob_cube_006)
col_collection_1.objects.link(ob_cylinder_002)
col_collection_1.objects.link(ob_cube_005)
col_collection_1.objects.link(ob_cylinder_000)
col_collection_1.objects.link(ob_cube_004)
col_collection_1.objects.link(ob_cylinder_001)
col_collection_1.objects.link(ob_cube_003)
col_collection_1.objects.link(ob_cube_002)
col_collection_1.objects.link(ob_cube_001)
col_collection_1.objects.link(ob_cube)

# ---- scene / render settings (as saved in the file)
scene.frame_start = 1; scene.frame_end = 250; scene.frame_set(4)
scene.render.engine = 'BLENDER_EEVEE_NEXT'
scene.render.resolution_percentage = 50
scene.render.dither_intensity = 0.0
scene.cycles.use_denoising = False
scene.cycles.samples = 10
scene.cycles.sampling_pattern = 'TABULATED_SOBOL'
scene.cycles.light_sampling_threshold = 0.0
scene.cycles.use_adaptive_sampling = False
scene.cycles.use_light_tree = False
scene.cycles.blur_glossy = 0.0
scene.cycles.pixel_filter_type = 'GAUSSIAN'
scene.cycles.sample_clamp_indirect = 0.0
scene.view_settings.view_transform = 'Standard'
bpy.context.view_layer.update()

# ---- added for rendering (the .blend has no active camera and no usable light): camera, sun
cam_auto = bpy.data.cameras.new('AutoCamera')
cam_auto.lens = 50.0
cam_auto.sensor_width = 36.0
cam_auto.clip_end = 1000.0
ob_auto_camera = bpy.data.objects.new('AutoCamera', cam_auto)
scene.collection.objects.link(ob_auto_camera)
ob_auto_camera.location = (15.9922, -19.1906, 18.4938)
ob_auto_camera.rotation_euler = (1.09748, -7.21219e-08, 0.694738)
scene.camera = ob_auto_camera
light_auto_sun = bpy.data.lights.new('AutoSun', 'SUN')
light_auto_sun.energy = 3.0
light_auto_sun.angle = 0.0523599
ob_auto_sun = bpy.data.objects.new('AutoSun', light_auto_sun)
scene.collection.objects.link(ob_auto_sun)
ob_auto_sun.rotation_euler = (0.872665, 0.174533, 0.523599)
bpy.context.view_layer.update()
